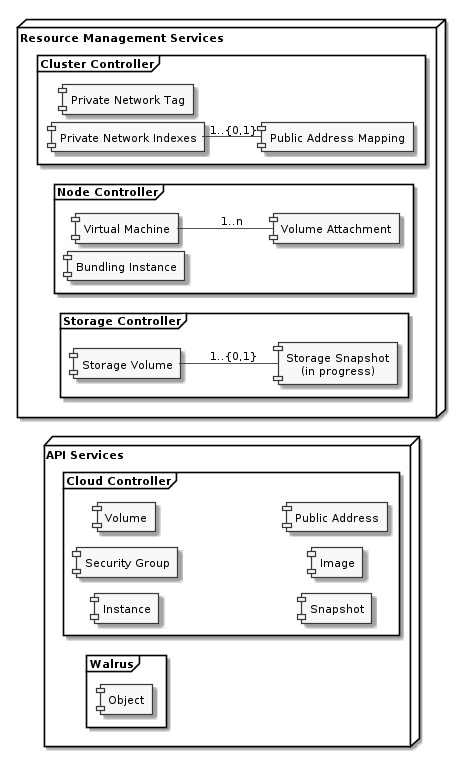

The diagram above was rendered by PlantUML. Its source (embedded in the PNG):
@startuml information-model.png
  skinparam shadowing true
  skinparam ranksep 10
  skinparam nodesep 10
  skinparam linetype ortho
  skinparam monochrome true
  left to right direction
  scale 768 height
  node "API Services" {
    frame "Cloud Controller" {
      component "Instance" as instance
      component "Security Group" as secgroup
      component "Volume" as volume
      component "Snapshot" as snapshot
      component "Image" as image
      component "Public Address" as publicaddress
    }
    frame Walrus {
      component "Object" as object
    }  
  }    
  node "Resource Management Services" {
    frame "Cluster Controller" {
      component "Private Network Tag" as ccgrouptag
      component "Private Network Indexes" as ccgroupindex
      component "Public Address Mapping" as ccaddr
      ccgroupindex -- ccaddr : 1..{0,1}
    }
    frame "Node Controller" {
      component "Virtual Machine" as vm
      component "Bundling Instance" as bundle
      component "Volume Attachment" as volumeattachment
      vm -- volumeattachment : 1..n
    }
    frame "Storage Controller" {
      component "Storage Volume" as scvolume
      component "Storage Snapshot\n(in progress)" as scsnapshot
      scvolume -- scsnapshot : 1..{0,1}
    }
  }
@enduml